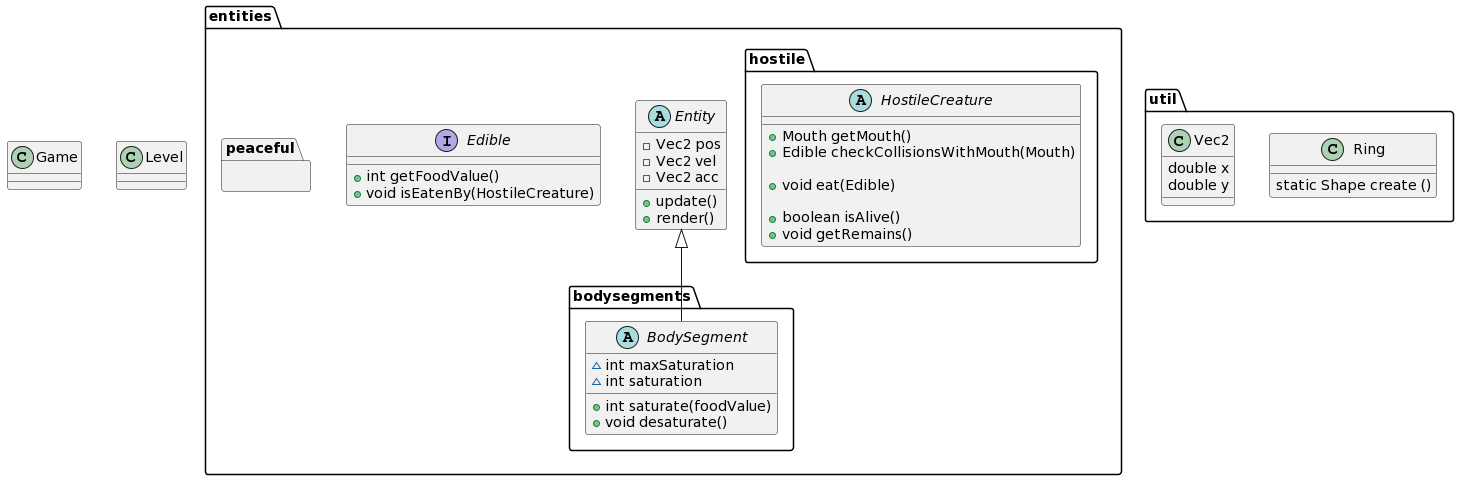

The diagram above was rendered by PlantUML. Its source (embedded in the PNG):
@startuml
package entities {
    abstract class Entity {
        - Vec2 pos
        - Vec2 vel
        - Vec2 acc

        + update()
        + render()
    }

    interface Edible {
        + int getFoodValue()
        + void isEatenBy(HostileCreature)
    } 
}

package entities.bodysegments {
    abstract BodySegment extends entities.Entity {
        ~ int maxSaturation
        ~ int saturation
        + int saturate(foodValue)
        + void desaturate()

    } 
}

package entities.hostile {
    abstract class HostileCreature {
        + Mouth getMouth()
        + Edible checkCollisionsWithMouth(Mouth)
        
        + void eat(Edible)
        
        + boolean isAlive()
        + void getRemains()
    }
}

package entities.peaceful {

}

package util {
    class Ring {
        static Shape create ()
    }
    class Vec2 {
        double x
        double y
    }
}


class Game {
}

class Level {

}
@enduml